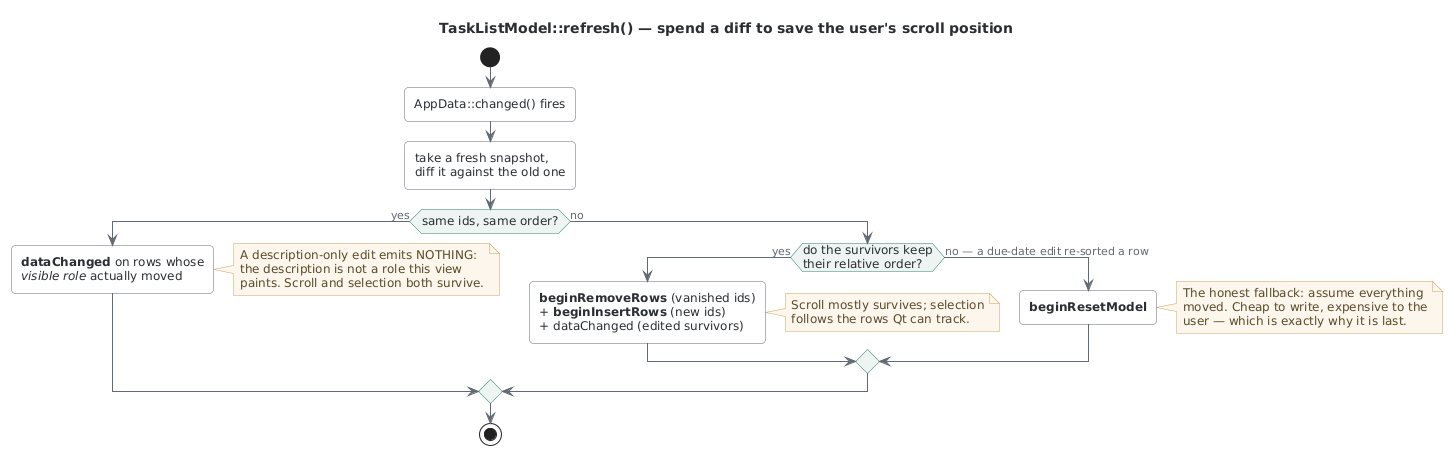

The diagram above was rendered by PlantUML. Its source (embedded in the PNG):
@startuml model_refresh_decision
' ---------------------------------------------------------------------------
' model_refresh_decision — TaskListModel::refresh() (v20.1).
' Converted from Mermaid in the v26.8 audit: this diagram was indexed as
' canonical but had never been rendered once, so nobody had actually seen it.
'
' The lesson it carries: a QAbstractItemModel has three ways to say "things
' changed", and they are ranked by how much of the user's context they
' destroy. dataChanged keeps scroll AND selection; insert/remove keeps
' scroll mostly; reset throws both away. So you spend effort proving you
' may use the cheap one, and fall back honestly when you cannot.
' ---------------------------------------------------------------------------
!include _style.puml

title TaskListModel::refresh() — spend a diff to save the user's scroll position

start
:AppData::changed() fires;
:take a fresh snapshot,
diff it against the old one;

if (same ids, same order?) then (yes)
  :<b>dataChanged</b> on rows whose
  <i>visible role</i> actually moved;
  note right
    A description-only edit emits NOTHING:
    the description is not a role this view
    paints. Scroll and selection both survive.
  end note
else (no)
  if (do the survivors keep\ntheir relative order?) then (yes)
    :<b>beginRemoveRows</b> (vanished ids)
    + <b>beginInsertRows</b> (new ids)
    + dataChanged (edited survivors);
    note right
      Scroll mostly survives; selection
      follows the rows Qt can track.
    end note
  else (no — a due-date edit re-sorted a row)
    :<b>beginResetModel</b>;
    note right
      The honest fallback: assume everything
      moved. Cheap to write, expensive to the
      user — which is exactly why it is last.
    end note
  endif
endif

stop
@enduml